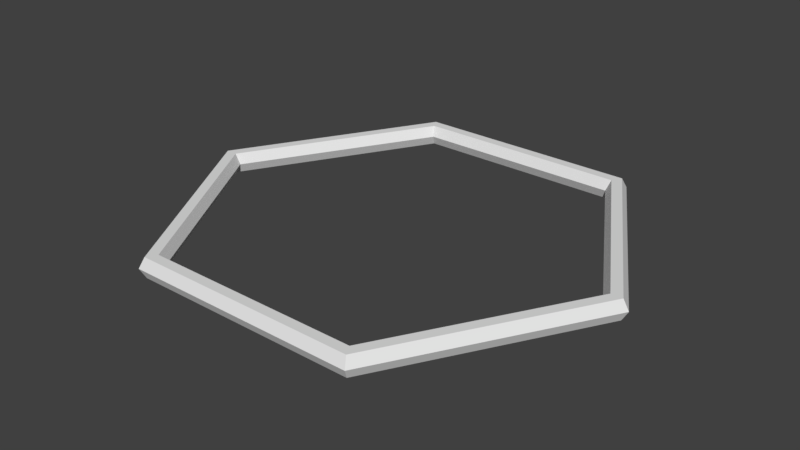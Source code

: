 # Source: hex_test2.blend  (saved by Blender 2.79.0; exported with 4.5.12 LTS)
import bpy
from mathutils import Matrix  # noqa: F401  (used for matrix-valued properties, if any)

bpy.ops.wm.read_factory_settings(use_empty=True)
scene = bpy.context.scene
scene.name = 'Scene'

# ---- collections
col_collection_1 = bpy.data.collections.new('Collection 1'); scene.collection.children.link(col_collection_1)

# ---- world
world_world = bpy.data.worlds.new('World'); scene.world = world_world
world_world.color = (0.05088, 0.05088, 0.05088)
world_world.use_sun_shadow = False
world_world.sun_shadow_jitter_overblur = 0.0
world_world.cycles.sampling_method = 'MANUAL'

# ---- meshes
me_torus = bpy.data.meshes.new('Torus')
me_torus.from_pydata([(1.0, 0.0, 0.0), (0.975, 0.0, 0.0433), (0.925, 0.0, 0.0433), (0.9, 0.0, 6.123e-18), (0.925, 0.0, -0.0433), (0.975, 0.0, -0.0433), (0.5, 0.866, 0.0), (0.4875, 0.8444, 0.0433), (0.4625, 0.8011, 0.0433), (0.45, 0.7794, 6.123e-18), (0.4625, 0.8011, -0.0433), (0.4875, 0.8444, -0.0433), (-0.5, 0.866, 0.0), (-0.4875, 0.8444, 0.0433), (-0.4625, 0.8011, 0.0433), (-0.45, 0.7794, 6.123e-18), (-0.4625, 0.8011, -0.0433), (-0.4875, 0.8444, -0.0433), (-1.0, 8.742e-08, 0.0), (-0.975, 8.524e-08, 0.0433), (-0.925, 8.087e-08, 0.0433), (-0.9, 7.868e-08, 6.123e-18), (-0.925, 8.087e-08, -0.0433), (-0.975, 8.524e-08, -0.0433), (-0.5, -0.866, 0.0), (-0.4875, -0.8444, 0.0433), (-0.4625, -0.8011, 0.0433), (-0.45, -0.7794, 6.123e-18), (-0.4625, -0.8011, -0.0433), (-0.4875, -0.8444, -0.0433), (0.5, -0.866, 0.0), (0.4875, -0.8444, 0.0433), (0.4625, -0.8011, 0.0433), (0.45, -0.7794, 6.123e-18), (0.4625, -0.8011, -0.0433), (0.4875, -0.8444, -0.0433)], [], [(0, 6, 7, 1), (1, 7, 8, 2), (2, 8, 9, 3), (3, 9, 10, 4), (4, 10, 11, 5), (5, 11, 6, 0), (6, 12, 13, 7), (7, 13, 14, 8), (8, 14, 15, 9), (9, 15, 16, 10), (10, 16, 17, 11), (11, 17, 12, 6), (12, 18, 19, 13), (13, 19, 20, 14), (14, 20, 21, 15), (15, 21, 22, 16), (16, 22, 23, 17), (17, 23, 18, 12), (18, 24, 25, 19), (19, 25, 26, 20), (20, 26, 27, 21), (21, 27, 28, 22), (22, 28, 29, 23), (23, 29, 24, 18), (24, 30, 31, 25), (25, 31, 32, 26), (26, 32, 33, 27), (27, 33, 34, 28), (28, 34, 35, 29), (29, 35, 30, 24), (30, 0, 1, 31), (31, 1, 2, 32), (32, 2, 3, 33), (33, 3, 4, 34), (34, 4, 5, 35), (35, 5, 0, 30)])
me_torus.use_remesh_preserve_volume = False
me_torus.use_remesh_preserve_attributes = False
me_torus.use_mirror_vertex_groups = False
me_torus.update()

# ---- objects
ob_torus = bpy.data.objects.new('Torus', me_torus)

# ---- transforms, parenting, visibility, modifiers, constraints
ob_torus.location = (0.0, 0.0, 0.0)
ob_torus.lineart.crease_threshold = 0.0

# ---- collection membership
col_collection_1.objects.link(ob_torus)

# ---- scene / render settings (as saved in the file)
scene.frame_start = 1; scene.frame_end = 250; scene.frame_set(1)
scene.render.engine = 'BLENDER_EEVEE_NEXT'
scene.render.resolution_percentage = 50
scene.render.dither_intensity = 0.0
scene.cycles.use_denoising = False
scene.cycles.samples = 128
scene.cycles.sampling_pattern = 'TABULATED_SOBOL'
scene.cycles.use_adaptive_sampling = False
scene.cycles.use_light_tree = False
scene.cycles.blur_glossy = 0.0
scene.cycles.sample_clamp_indirect = 0.0
scene.view_settings.view_transform = 'Standard'
bpy.context.view_layer.update()

# ---- added for rendering (the .blend has no active camera and no usable light): camera, sun
cam_auto = bpy.data.cameras.new('AutoCamera')
cam_auto.lens = 50.0
cam_auto.sensor_width = 36.0
cam_auto.clip_end = 1000.0
ob_auto_camera = bpy.data.objects.new('AutoCamera', cam_auto)
scene.collection.objects.link(ob_auto_camera)
ob_auto_camera.location = (2.44923, -2.93907, 1.95938)
ob_auto_camera.rotation_euler = (1.09748, -7.21219e-08, 0.694738)
scene.camera = ob_auto_camera
light_auto_sun = bpy.data.lights.new('AutoSun', 'SUN')
light_auto_sun.energy = 3.0
light_auto_sun.angle = 0.0523599
ob_auto_sun = bpy.data.objects.new('AutoSun', light_auto_sun)
scene.collection.objects.link(ob_auto_sun)
ob_auto_sun.rotation_euler = (0.872665, 0.174533, 0.523599)
bpy.context.view_layer.update()
